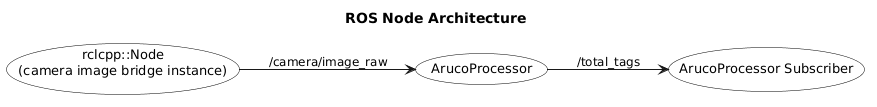

The diagram above was rendered by PlantUML. Its source (embedded in the PNG):
@startuml
left to right direction

skinparam shadowing false
skinparam usecase {
  BackgroundColor White
  BorderColor Black
  FontColor Black
  FontSize 13
}
skinparam ArrowFontSize 12
skinparam nodesep 40
skinparam ranksep 55

title ROS Node Architecture

usecase "rclcpp::Node\n(camera image bridge instance)" as CameraImageBridge

usecase "ArucoProcessor" as ArucoProcessor
usecase "ArucoProcessor Subscriber" as ArucoProcessorSubscriber

CameraImageBridge --> ArucoProcessor : /camera/image_raw


ArucoProcessor --> ArucoProcessorSubscriber : /total_tags
@enduml